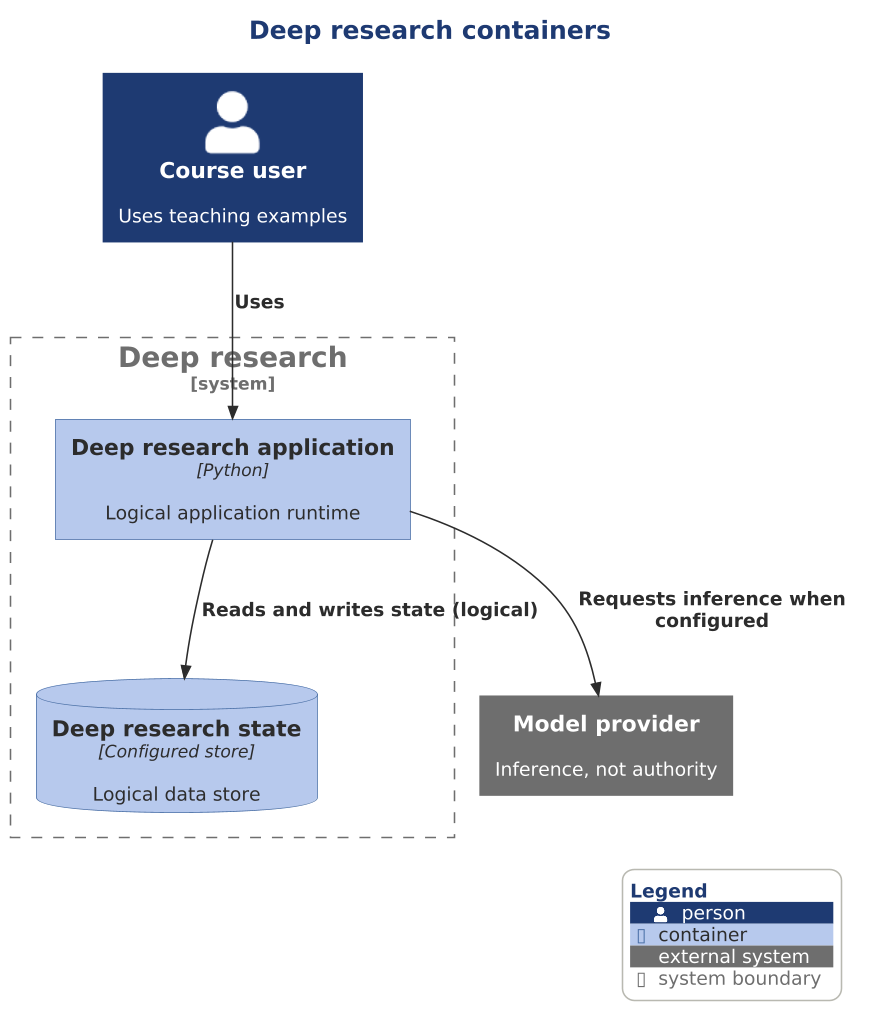

The diagram above was rendered by PlantUML. Its source (embedded in the PNG):
@startuml

scale 1.5625



' AD-AHC-P01 P01-C4-L2-005 | P01-EVD-026
!include ../../../../../../../../tooling/styles/plantuml/c4/container-diagram-style.iuml
title Deep research containers
Person(owner, "Course user", "Uses teaching examples")
System_Ext(llm, "Model provider", "Inference, not authority")
System_Boundary(research, "Deep research") {
Container(research_app, "Deep research application", "Python", "Logical application runtime")
ContainerDb(research_db, "Deep research state", "Configured store", "Logical data store")
}
Rel(owner, research_app, "Uses")
Rel(research_app, llm, "Requests inference when configured")
Rel(research_app, research_db, "Reads and writes state (logical)")
SHOW_LEGEND()
@enduml